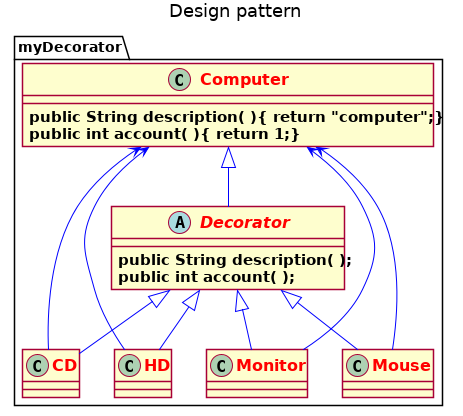

The diagram above was rendered by PlantUML. Its source (embedded in the PNG):
@startuml 

title Design pattern

skinparam classFontColor red
skinparam classFontStyle bold
skinparam classFontSize 16
skinparam classAttributeFontSize 15
skinparam classAttributeFontStyle bold
skinparam classArrowColor blue
skinparam shadowing false



package myDecorator{


class  Computer {
public String description( ){ return "computer";}
public int account( ){ return 1;}
} 

abstract class  Decorator {
public String description( );
public int account( );
} 

Computer <|-- Decorator
Computer <-- CD
Computer <-- HD
Computer <-- Monitor
Computer <-- Mouse
Decorator <|-- CD
Decorator <|-- HD
Decorator <|-- Monitor
Decorator <|-- Mouse

}
@enduml